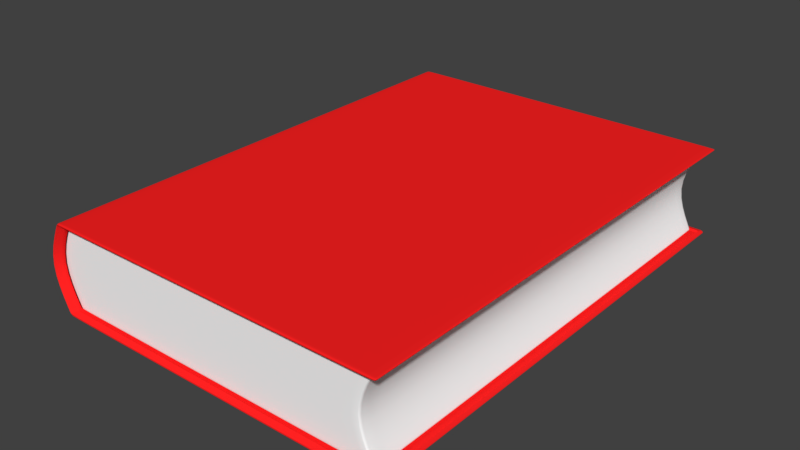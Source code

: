 # Source: lbum03.blend  (saved by Blender 2.79.0; exported with 4.5.12 LTS)
import bpy
from mathutils import Matrix  # noqa: F401  (used for matrix-valued properties, if any)

bpy.ops.wm.read_factory_settings(use_empty=True)
scene = bpy.context.scene
scene.name = 'Scene'

# ---- collections
col_collection_1 = bpy.data.collections.new('Collection 1'); scene.collection.children.link(col_collection_1)

# ---- materials (node trees are filled in below, after node groups)
mat_capa = bpy.data.materials.new('Capa')
mat_capa.alpha_threshold = 0.0
mat_capa.use_transparent_shadow = False
mat_capa.diffuse_color = (1.0, 0.016, 0.016, 1.0)
mat_capa.roughness = 0.5
mat_folhas = bpy.data.materials.new('Folhas')
mat_folhas.alpha_threshold = 0.0
mat_folhas.use_transparent_shadow = False
mat_folhas.diffuse_color = (1.0, 1.0, 1.0, 1.0)
mat_folhas.roughness = 0.5

# ---- material node trees

# ---- world
world_world = bpy.data.worlds.new('World'); scene.world = world_world
world_world.color = (0.05088, 0.05088, 0.05088)
world_world.use_sun_shadow = False
world_world.sun_shadow_jitter_overblur = 0.0
world_world.cycles.sampling_method = 'MANUAL'

# ---- meshes
me_cube_001 = bpy.data.meshes.new('Cube.001')
me_cube_001.from_pydata([(-1.182, -1.0, -1.0), (-1.182, -1.0, 1.0), (-1.182, 1.0, -1.0), (-1.182, 1.0, 1.0), (0.8558, -1.0, -1.0), (0.8558, -1.0, 1.0), (0.8558, 1.0, -1.0), (0.8558, 1.0, 1.0), (0.8182, 1.0, -1.0), (-1.142, 1.0, -1.0), (-1.142, 1.0, 1.0), (0.8182, 1.0, 1.0), (-1.142, -1.0, -1.0), (0.8182, -1.0, -1.0), (0.8182, -1.0, 1.0), (-1.142, -1.0, 1.0), (-1.193, -1.0, -0.9492), (-1.193, -1.0, 0.9492), (-1.193, 1.0, 0.9492), (-1.193, 1.0, -0.9492), (0.8426, 1.0, 0.9492), (0.8426, 1.0, -0.9492), (0.8426, -1.0, 0.9492), (0.8426, -1.0, -0.9492), (0.805, -1.0, 0.9492), (0.805, -1.0, -0.9492), (-1.152, -1.0, 0.9492), (-1.152, -1.0, -0.9492), (-1.152, 1.0, 0.9492), (-1.152, 1.0, -0.9492), (0.805, 1.0, 0.9492), (0.805, 1.0, -0.9492), (-1.182, 0.9875, -1.0), (-1.182, -0.9875, -1.0), (-1.182, -0.9875, 1.0), (-1.182, 0.9875, 1.0), (0.8555, -0.9875, -1.0), (0.8555, 0.9875, -1.0), (0.8555, 0.9875, 1.0), (0.8555, -0.9875, 1.0), (0.8179, 0.9875, 1.0), (0.8179, -0.9875, 1.0), (-1.142, 0.9875, 1.0), (-1.142, -0.9875, 1.0), (-1.142, 0.9875, -1.0), (-1.142, -0.9875, -1.0), (0.8179, 0.9875, -1.0), (0.8179, -0.9875, -1.0), (0.8423, 0.9875, -0.9492), (0.8423, -0.9875, -0.9492), (0.8423, 0.9875, 0.9492), (0.8423, -0.9875, 0.9492), (-1.193, -0.9875, -0.9492), (-1.193, 0.9875, -0.9492), (-1.193, -0.9875, 0.9492), (-1.193, 0.9875, 0.9492), (-1.312, -1.0, 0.0), (-1.312, 1.0, 0.0), (-1.312, -0.9875, 0.0), (-1.312, 0.9875, 0.0), (-1.155, -0.9612, -0.9606), (-1.155, -0.9733, -0.9606), (-1.165, -0.9733, 0.9118), (-1.155, -0.9733, 0.9606), (-1.155, 0.9612, 0.9606), (-1.155, 0.9733, 0.9606), (-1.165, 0.9733, -0.9118), (-1.155, 0.9733, -0.9606), (-1.115, 0.9733, -0.9606), (0.8081, 0.9733, 0.9606), (0.845, 0.9733, 0.9606), (0.832, 0.9733, -0.9118), (0.845, 0.9733, -0.9606), (0.8448, 0.9612, -0.9606), (0.8448, -0.9612, 0.9606), (0.845, -0.9733, 0.9606), (0.832, -0.9733, -0.9118), (0.845, -0.9733, -0.9606), (0.8081, -0.9733, -0.9606), (-1.115, -0.9733, 0.9606), (0.8081, 0.9733, -0.9606), (-1.115, 0.9733, 0.9606), (-1.115, -0.9733, -0.9606), (0.8081, -0.9733, 0.9606), (0.8078, -0.9612, 0.9606), (-1.115, -0.9612, 0.9606), (-1.115, -0.9612, -0.9606), (0.8078, -0.9612, -0.9606), (0.7951, -0.9733, -0.9118), (-1.125, -0.9733, -0.9118), (-1.125, 0.9733, -0.9118), (0.7951, 0.9733, -0.9118), (-1.165, -0.9733, -0.9118), (-1.282, -0.9733, -4.477e-10), (-1.165, 0.9733, 0.9118), (-1.282, 0.9733, -4.477e-10), (0.832, 0.9733, 0.9118), (0.832, -0.9733, 0.9118), (0.7951, -0.9733, 0.9118), (-1.125, -0.9733, 0.9118), (-1.125, 0.9733, 0.9118), (0.7951, 0.9733, 0.9118), (0.8317, -0.9612, -0.9118), (0.8317, -0.9612, 0.9118), (-1.165, 0.9612, -0.9118), (-1.165, 0.9612, 0.9118), (-1.155, 0.9612, -0.9606), (-1.155, -0.9612, 0.9606), (0.8448, -0.9612, -0.9606), (0.8448, 0.9612, 0.9606), (0.8078, 0.9612, 0.9606), (-1.115, 0.9612, 0.9606), (-1.115, 0.9612, -0.9606), (0.8078, 0.9612, -0.9606), (0.8317, 0.9612, -0.9118), (0.8317, 0.9612, 0.9118), (-1.165, -0.9612, -0.9118), (-1.165, -0.9612, 0.9118), (-1.283, -0.9612, -4.477e-10), (-1.283, 0.9612, -4.477e-10), (-1.165, 0.9612, -0.9157), (-1.165, 0.9612, 0.9157), (-1.165, -0.9612, -0.9157), (-1.165, -0.9612, 0.9157), (-1.283, -0.9612, -4.477e-10), (-1.283, 0.9612, -4.477e-10), (0.7915, -0.9612, -0.9157), (0.7915, 0.9612, -0.9157), (0.7915, -0.9612, 0.9157), (0.7915, 0.9612, 0.9157), (0.674, -0.9612, -4.477e-10), (0.674, 0.9612, -4.477e-10), (0.7728, 0.9612, 0.9157), (0.7728, -0.9612, 0.9157), (0.6553, -0.9612, -4.477e-10), (0.7728, -0.9612, -0.9157), (0.7728, 0.9612, -0.9157), (0.6553, 0.9612, -4.477e-10), (-1.15, -0.9612, 0.9157), (-1.268, -0.9612, -4.477e-10), (-1.15, -0.9612, -0.9157), (-1.15, 0.9612, -0.9157), (-1.15, 0.9612, 0.9157), (-1.268, 0.9612, -4.477e-10), (-1.171, -0.9612, 0.8662), (-1.171, 0.9612, 0.8662), (0.7856, -0.9612, 0.8662), (0.7856, 0.9612, 0.8662), (0.767, 0.9612, 0.8662), (0.767, -0.9612, 0.8662), (-1.156, -0.9612, 0.8662), (-1.156, 0.9612, 0.8662), (-1.168, -0.9612, -0.8879), (-1.168, 0.9612, -0.8879), (0.7884, -0.9612, -0.8879), (0.7884, 0.9612, -0.8879), (0.7697, 0.9612, -0.8879), (0.7697, -0.9612, -0.8879), (-1.153, -0.9612, -0.8879), (-1.153, 0.9612, -0.8879), (-1.165, -0.9462, -0.9157), (-1.165, 0.9462, -0.9157), (-1.165, -0.9462, 0.9157), (-1.165, 0.9462, 0.9157), (-1.283, -0.9462, -4.657e-10), (-1.283, 0.9462, -4.657e-10), (0.7915, -0.9462, -0.9157), (0.7915, 0.9462, -0.9157), (0.7915, -0.9462, 0.9157), (0.7915, 0.9462, 0.9157), (0.674, -0.9462, -4.657e-10), (0.674, 0.9462, -4.657e-10), (0.7728, -0.9462, -0.9157), (0.7728, 0.9462, -0.9157), (0.7728, 0.9462, 0.9157), (0.7728, -0.9462, 0.9157), (-1.15, 0.9462, 0.9157), (-1.15, -0.9462, 0.9157), (-1.15, -0.9462, -0.9157), (-1.15, 0.9462, -0.9157), (0.7856, -0.9462, 0.8662), (0.7856, 0.9462, 0.8662), (-1.171, 0.9462, 0.8662), (-1.171, -0.9462, 0.8662), (0.7884, -0.9462, -0.8879), (0.7884, 0.9462, -0.8879), (-1.168, 0.9462, -0.8879), (-1.168, -0.9462, -0.8879), (0.7972, -0.9788, 0.9195), (-1.131, -0.9788, 0.9195), (0.8339, 0.9666, 0.9195), (0.8339, -0.9666, 0.9195), (0.7972, 0.9788, 0.9195), (0.8342, 0.9788, 0.9195), (-1.171, -0.9788, 0.9195), (-1.288, -0.9788, -3.554e-10), (0.7972, -0.9788, -0.9195), (0.8342, -0.9788, -0.9195), (0.8342, -0.9788, 0.9195), (0.7972, 0.9788, -0.9195), (-1.131, 0.9788, -0.9195), (-1.171, 0.9788, -0.9195), (-1.288, 0.9788, -3.554e-10), (-1.171, -0.9788, -0.9195), (-1.131, -0.9788, -0.9195), (-1.131, 0.9788, 0.9195), (0.8339, 0.9666, -0.9195), (0.8342, 0.9788, -0.9195), (0.8339, -0.9666, -0.9195), (-1.171, 0.9788, 0.9195), (-1.147, -0.9947, 0.9418), (0.8402, -0.9823, 0.9418), (0.8405, 0.9947, 0.9418), (-1.306, -0.9947, -8.885e-11), (0.8405, -0.9947, -0.9418), (-1.147, 0.9947, -0.9418), (-1.306, 0.9947, -8.885e-11), (-1.147, -0.9947, -0.9418), (0.8405, 0.9947, -0.9418), (0.8402, -0.9823, -0.9418), (0.803, -0.9947, 0.9418), (0.8402, 0.9823, 0.9418), (0.803, 0.9947, 0.9418), (-1.187, -0.9947, 0.9418), (0.803, -0.9947, -0.9418), (0.8405, -0.9947, 0.9418), (0.803, 0.9947, -0.9418), (-1.187, 0.9947, -0.9418), (-1.187, -0.9947, -0.9418), (-1.147, 0.9947, 0.9418), (0.8402, 0.9823, -0.9418), (-1.187, 0.9947, 0.9418), (-1.195, -1.0, 0.9283), (-1.195, 1.0, 0.9283), (-1.195, -0.9875, 0.9283), (-1.195, 0.9875, 0.9283), (-1.167, -0.9733, 0.8917), (-1.167, 0.9733, 0.8917), (-1.168, -0.9612, 0.8917), (-1.168, 0.9612, 0.8917), (-1.173, 0.9788, 0.8992), (-1.173, -0.9788, 0.8992), (-1.19, -0.9947, 0.921), (-1.19, 0.9947, 0.921), (-1.195, 1.0, -0.9296), (-1.195, -0.9875, -0.9296), (-1.195, 0.9875, -0.9296), (-1.195, -1.0, -0.9296), (-1.167, 0.9733, -0.893), (-1.168, -0.9612, -0.893), (-1.168, 0.9612, -0.893), (-1.167, -0.9733, -0.893), (-1.173, -0.9788, -0.9005), (-1.173, 0.9788, -0.9005), (-1.189, 0.9947, -0.9223), (-1.189, -0.9947, -0.9223), (-1.182, 0.9767, -1.0), (-1.182, -0.9767, -1.0), (-1.182, -0.9767, 1.0), (-1.182, 0.9767, 1.0), (0.8555, -0.9767, -1.0), (0.8555, 0.9767, -1.0), (0.8555, 0.9767, 1.0), (0.8555, -0.9767, 1.0), (0.8179, 0.9767, 1.0), (0.8179, -0.9767, 1.0), (-1.142, 0.9767, 1.0), (-1.142, -0.9767, 1.0), (-1.142, 0.9767, -1.0), (-1.142, -0.9767, -1.0), (0.8179, 0.9767, -1.0), (0.8179, -0.9767, -1.0), (0.8423, 0.9767, -0.9492), (0.8423, -0.9767, -0.9492), (0.8423, 0.9767, 0.9492), (0.8423, -0.9767, 0.9492), (-1.193, -0.9767, -0.9492), (-1.193, 0.9767, -0.9492), (-1.193, -0.9767, 0.9492), (-1.193, 0.9767, 0.9492), (-1.312, -0.9767, 0.0), (-1.312, 0.9767, 0.0), (-1.155, 0.9506, -0.9606), (-1.155, -0.9506, -0.9606), (-1.155, -0.9506, 0.9606), (-1.155, 0.9506, 0.9606), (0.8448, -0.9506, -0.9606), (0.8448, 0.9506, -0.9606), (0.8448, 0.9506, 0.9606), (0.8448, -0.9506, 0.9606), (0.8078, 0.9506, 0.9606), (0.8078, -0.9506, 0.9606), (-1.115, 0.9506, 0.9606), (-1.115, -0.9506, 0.9606), (-1.115, 0.9506, -0.9606), (-1.115, -0.9506, -0.9606), (0.8078, 0.9506, -0.9606), (0.8078, -0.9506, -0.9606), (0.8317, 0.9506, -0.9118), (0.8317, -0.9506, -0.9118), (0.8317, 0.9506, 0.9118), (0.8317, -0.9506, 0.9118), (-1.165, -0.9506, -0.9118), (-1.165, 0.9506, -0.9118), (-1.165, -0.9506, 0.9118), (-1.165, 0.9506, 0.9118), (0.8339, -0.956, -0.9195), (0.8339, 0.956, -0.9195), (0.8339, 0.956, 0.9195), (0.8339, -0.956, 0.9195), (0.8402, 0.9715, 0.9418), (0.8402, -0.9715, 0.9418), (0.8402, -0.9715, -0.9418), (0.8402, 0.9715, -0.9418), (-1.195, 0.9767, 0.9283), (-1.195, -0.9767, 0.9283), (-1.195, 0.9767, -0.9296), (-1.195, -0.9767, -0.9296)], [], [(55, 18, 3, 35), (30, 20, 7, 11), (51, 22, 5, 39), (26, 17, 1, 15), (47, 13, 4, 36), (43, 15, 1, 34), (39, 5, 14, 41), (41, 14, 15, 43), (33, 0, 12, 45), (45, 12, 13, 47), (22, 24, 14, 5), (24, 26, 15, 14), (18, 28, 10, 3), (28, 30, 11, 10), (9, 8, 31, 29), (2, 9, 29, 19), (13, 12, 27, 25), (4, 13, 25, 23), (12, 0, 16, 27), (36, 4, 23, 49), (8, 6, 21, 31), (32, 2, 19, 53), (235, 233, 18, 55), (232, 234, 54, 17), (314, 235, 55, 279), (0, 33, 52, 16), (256, 32, 53, 277), (6, 37, 48, 21), (260, 36, 49, 273), (9, 44, 46, 8), (269, 45, 47, 271), (2, 32, 44, 9), (257, 33, 45, 269), (11, 40, 42, 10), (265, 41, 43, 267), (7, 38, 40, 11), (263, 39, 41, 265), (10, 42, 35, 3), (267, 43, 34, 258), (8, 46, 37, 6), (271, 47, 36, 260), (20, 50, 38, 7), (275, 51, 39, 263), (17, 54, 34, 1), (279, 55, 35, 259), (316, 246, 59, 281), (247, 245, 58, 56), (246, 244, 57, 59), (105, 64, 65, 94), (101, 69, 70, 96), (103, 74, 75, 97), (99, 79, 63, 62), (87, 108, 77, 78), (85, 107, 63, 79), (74, 84, 83, 75), (84, 85, 79, 83), (60, 86, 82, 61), (86, 87, 78, 82), (97, 75, 83, 98), (98, 83, 79, 99), (94, 65, 81, 100), (100, 81, 69, 101), (68, 90, 91, 80), (67, 66, 90, 68), (78, 88, 89, 82), (77, 76, 88, 78), (82, 89, 92, 61), (108, 102, 76, 77), (80, 91, 71, 72), (106, 104, 66, 67), (239, 105, 94, 237), (236, 62, 117, 238), (61, 92, 116, 60), (282, 303, 104, 106), (72, 71, 114, 73), (286, 299, 102, 108), (68, 80, 113, 112), (295, 297, 87, 86), (67, 68, 112, 106), (283, 295, 86, 60), (69, 81, 111, 110), (291, 293, 85, 84), (70, 69, 110, 109), (289, 291, 84, 74), (81, 65, 64, 111), (293, 284, 107, 85), (80, 72, 73, 113), (297, 286, 108, 87), (96, 70, 109, 115), (301, 289, 74, 103), (62, 63, 107, 117), (305, 285, 64, 105), (251, 93, 118, 249), (250, 119, 95, 248), (189, 188, 98, 99), (308, 190, 115, 300), (193, 192, 101, 96), (241, 194, 62, 236), (197, 196, 88, 76), (188, 198, 97, 98), (200, 199, 91, 90), (253, 201, 66, 248), (204, 203, 92, 89), (192, 205, 100, 101), (194, 189, 99, 62), (201, 200, 90, 66), (207, 206, 114, 71), (208, 197, 76, 102), (252, 195, 93, 251), (205, 209, 94, 100), (306, 208, 102, 299), (198, 191, 103, 97), (240, 202, 95, 237), (196, 204, 89, 88), (190, 193, 96, 115), (199, 207, 71, 91), (182, 145, 121, 163), (186, 153, 125, 165), (181, 169, 129, 147), (185, 171, 131, 155), (174, 132, 129, 169), (149, 133, 128, 146), (157, 134, 130, 154), (172, 135, 126, 166), (148, 137, 131, 147), (156, 136, 127, 155), (159, 141, 136, 156), (151, 143, 137, 148), (178, 140, 135, 172), (158, 139, 134, 157), (150, 138, 133, 149), (176, 142, 132, 174), (163, 121, 142, 176), (144, 123, 138, 150), (152, 124, 139, 158), (160, 122, 140, 178), (145, 125, 143, 151), (153, 120, 141, 159), (121, 145, 151, 142), (124, 144, 150, 139), (139, 150, 149, 134), (142, 151, 148, 132), (132, 148, 147, 129), (134, 149, 146, 130), (171, 181, 147, 131), (165, 125, 145, 182), (125, 153, 159, 143), (122, 152, 158, 140), (140, 158, 157, 135), (143, 159, 156, 137), (137, 156, 155, 131), (135, 157, 154, 126), (167, 185, 155, 127), (161, 120, 153, 186), (122, 160, 187, 152), (160, 161, 186, 187), (126, 154, 184, 166), (166, 184, 185, 167), (124, 164, 183, 144), (164, 165, 182, 183), (130, 146, 180, 170), (170, 180, 181, 171), (120, 161, 179, 141), (161, 160, 178, 179), (123, 162, 177, 138), (162, 163, 176, 177), (138, 177, 175, 133), (177, 176, 174, 175), (141, 179, 173, 136), (179, 178, 172, 173), (136, 173, 167, 127), (173, 172, 166, 167), (133, 175, 168, 128), (175, 174, 169, 168), (154, 130, 170, 184), (184, 170, 171, 185), (146, 128, 168, 180), (180, 168, 169, 181), (152, 187, 164, 124), (187, 186, 165, 164), (144, 183, 162, 123), (183, 182, 163, 162), (226, 218, 207, 199), (221, 212, 193, 190), (224, 217, 204, 196), (243, 216, 202, 240), (225, 211, 191, 198), (312, 219, 208, 306), (229, 231, 209, 205), (255, 213, 195, 252), (219, 214, 197, 208), (218, 230, 206, 207), (227, 215, 200, 201), (223, 210, 189, 194), (222, 229, 205, 192), (217, 228, 203, 204), (254, 227, 201, 253), (215, 226, 199, 200), (220, 225, 198, 188), (214, 224, 196, 197), (242, 223, 194, 241), (212, 222, 192, 193), (310, 221, 190, 308), (210, 220, 188, 189), (26, 24, 220, 210), (274, 50, 221, 310), (20, 30, 222, 212), (232, 17, 223, 242), (23, 25, 224, 214), (24, 22, 225, 220), (29, 31, 226, 215), (244, 19, 227, 254), (27, 16, 228, 217), (30, 28, 229, 222), (17, 26, 210, 223), (19, 29, 215, 227), (21, 48, 230, 218), (49, 23, 214, 219), (247, 56, 213, 255), (28, 18, 231, 229), (273, 49, 219, 312), (22, 51, 211, 225), (233, 57, 216, 243), (25, 27, 217, 224), (50, 20, 212, 221), (31, 21, 218, 226), (18, 233, 243, 231), (56, 232, 242, 213), (213, 242, 241, 195), (231, 243, 240, 209), (209, 240, 237, 94), (195, 241, 236, 93), (93, 236, 238, 118), (119, 239, 237, 95), (281, 59, 235, 314), (56, 58, 234, 232), (59, 57, 233, 235), (16, 247, 255, 228), (57, 244, 254, 216), (216, 254, 253, 202), (228, 255, 252, 203), (203, 252, 251, 92), (202, 253, 248, 95), (104, 250, 248, 66), (92, 251, 249, 116), (53, 19, 244, 246), (16, 52, 245, 247), (277, 53, 246, 316), (52, 276, 317, 245), (276, 277, 316, 317), (58, 280, 315, 234), (280, 281, 314, 315), (48, 272, 313, 230), (272, 273, 312, 313), (51, 275, 311, 211), (275, 274, 310, 311), (211, 311, 309, 191), (311, 310, 308, 309), (230, 313, 307, 206), (313, 312, 306, 307), (206, 307, 298, 114), (307, 306, 299, 298), (191, 309, 301, 103), (309, 308, 300, 301), (117, 107, 284, 304), (304, 284, 285, 305), (115, 109, 288, 300), (300, 288, 289, 301), (113, 73, 287, 296), (296, 287, 286, 297), (111, 64, 285, 292), (292, 285, 284, 293), (109, 110, 290, 288), (288, 290, 291, 289), (110, 111, 292, 290), (290, 292, 293, 291), (106, 112, 294, 282), (282, 294, 295, 283), (112, 113, 296, 294), (294, 296, 297, 295), (73, 114, 298, 287), (287, 298, 299, 286), (60, 116, 302, 283), (283, 302, 303, 282), (245, 317, 280, 58), (317, 316, 281, 280), (54, 278, 258, 34), (278, 279, 259, 258), (50, 274, 262, 38), (274, 275, 263, 262), (46, 270, 261, 37), (270, 271, 260, 261), (42, 266, 259, 35), (266, 267, 258, 259), (38, 262, 264, 40), (262, 263, 265, 264), (40, 264, 266, 42), (264, 265, 267, 266), (32, 256, 268, 44), (256, 257, 269, 268), (44, 268, 270, 46), (268, 269, 271, 270), (37, 261, 272, 48), (261, 260, 273, 272), (33, 257, 276, 52), (257, 256, 277, 276), (234, 315, 278, 54), (315, 314, 279, 278)])
me_cube_001.polygons.foreach_set('use_smooth', [True] * 308)
me_cube_001.polygons.foreach_set('material_index', [0, 0, 0, 0, 0, 0, 0, 0, 0, 0, 0, 0, 0, 0, 0, 0, 0, 0, 0, 0, 0, 0, 0, 0, 0, 0, 0, 0, 0, 0, 0, 0, 0, 0, 0, 0, 0, 0, 0, 0, 0, 0, 0, 0, 0, 0, 0, 0, 0, 0, 0, 0, 0, 0, 0, 0, 0, 0, 0, 0, 0, 0, 0, 0, 0, 0, 0, 0, 0, 0, 0, 0, 0, 0, 0, 0, 0, 0, 0, 0, 0, 0, 0, 0, 0, 0, 0, 0, 0, 0, 0, 0, 0, 0, 0, 0, 0, 0, 0, 0, 0, 0, 0, 0, 0, 0, 0, 0, 0, 0, 0, 0, 0, 0, 0, 0, 1, 1, 1, 1, 1, 1, 1, 1, 1, 1, 1, 1, 1, 1, 1, 1, 1, 1, 1, 1, 1, 1, 1, 1, 1, 1, 1, 1, 1, 1, 1, 1, 1, 1, 1, 1, 1, 1, 1, 1, 1, 1, 1, 1, 1, 1, 1, 1, 1, 1, 1, 1, 1, 1, 1, 1, 1, 1, 1, 1, 1, 1, 1, 1, 1, 1, 0, 0, 0, 0, 0, 0, 0, 0, 0, 0, 0, 0, 0, 0, 0, 0, 0, 0, 0, 0, 0, 0, 0, 0, 0, 0, 0, 0, 0, 0, 0, 0, 0, 0, 0, 0, 0, 0, 0, 0, 0, 0, 0, 0, 0, 0, 0, 0, 0, 0, 0, 0, 0, 0, 0, 0, 0, 0, 0, 0, 0, 0, 0, 0, 0, 0, 0, 0, 0, 0, 0, 0, 0, 0, 0, 0, 0, 0, 0, 0, 0, 0, 0, 0, 0, 0, 0, 0, 0, 0, 0, 0, 0, 0, 0, 0, 0, 0, 0, 0, 0, 0, 0, 0, 0, 0, 0, 0, 0, 0, 0, 0, 0, 0, 0, 0, 0, 0, 0, 0, 0, 0, 0, 0, 0, 0])
me_cube_001.materials.append(mat_capa)
me_cube_001.materials.append(mat_folhas)
me_cube_001.use_remesh_preserve_volume = False
me_cube_001.use_remesh_preserve_attributes = False
me_cube_001.use_mirror_vertex_groups = False
me_cube_001.update()

# ---- objects
ob_cube = bpy.data.objects.new('Cube', me_cube_001)

# ---- transforms, parenting, visibility, modifiers, constraints
ob_cube.location = (0.0, 0.0, 0.0)
ob_cube.scale = (0.16, 0.23, 0.042)
ob_cube.lineart.crease_threshold = 0.0
_vg = ob_cube.vertex_groups.new(name='Group')
_m = ob_cube.modifiers.new('Subsurf', 'SUBSURF')
_m.uv_smooth = 'PRESERVE_CORNERS'
_m.quality = 2
_m.levels = 2
_m.show_only_control_edges = False

# ---- collection membership
col_collection_1.objects.link(ob_cube)

# ---- scene / render settings (as saved in the file)
scene.frame_start = 1; scene.frame_end = 250; scene.frame_set(1)
scene.render.engine = 'BLENDER_EEVEE_NEXT'
scene.render.resolution_percentage = 50
scene.render.dither_intensity = 0.0
scene.cycles.use_denoising = False
scene.cycles.samples = 128
scene.cycles.sampling_pattern = 'TABULATED_SOBOL'
scene.cycles.use_adaptive_sampling = False
scene.cycles.use_light_tree = False
scene.cycles.blur_glossy = 0.0
scene.cycles.sample_clamp_indirect = 0.0
scene.view_settings.view_transform = 'Standard'
bpy.context.view_layer.update()

# ---- added for rendering (the .blend has no active camera and no usable light): camera, sun
cam_auto = bpy.data.cameras.new('AutoCamera')
cam_auto.lens = 50.0
cam_auto.sensor_width = 36.0
cam_auto.clip_end = 1000.0
ob_auto_camera = bpy.data.objects.new('AutoCamera', cam_auto)
scene.collection.objects.link(ob_auto_camera)
ob_auto_camera.location = (0.502183, -0.646459, 0.430972)
ob_auto_camera.rotation_euler = (1.09748, -7.21219e-08, 0.694738)
scene.camera = ob_auto_camera
light_auto_sun = bpy.data.lights.new('AutoSun', 'SUN')
light_auto_sun.energy = 3.0
light_auto_sun.angle = 0.0523599
ob_auto_sun = bpy.data.objects.new('AutoSun', light_auto_sun)
scene.collection.objects.link(ob_auto_sun)
ob_auto_sun.rotation_euler = (0.872665, 0.174533, 0.523599)
bpy.context.view_layer.update()
